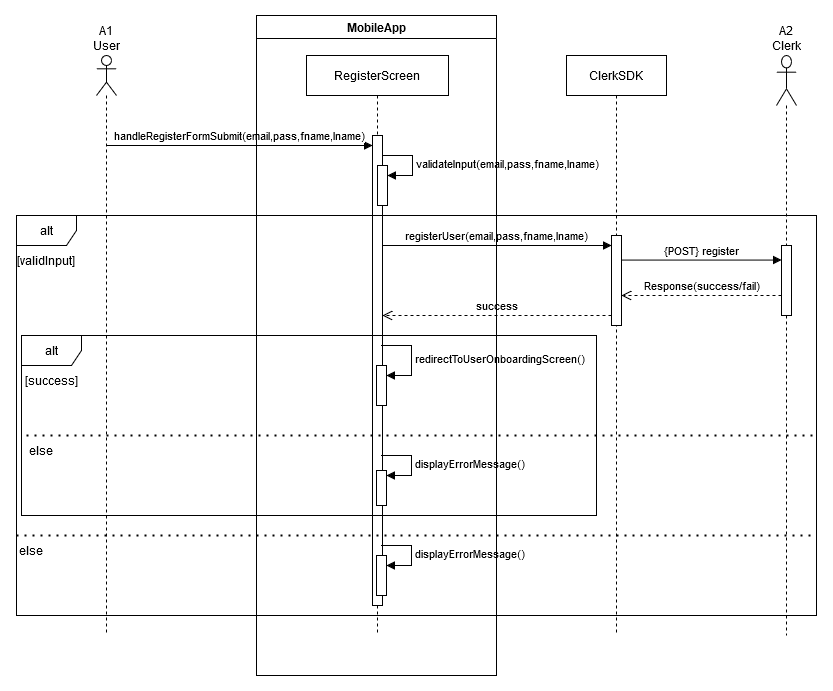

The diagram above was exported from draw.io. Its source (the exported page's mxGraphModel, read from the mxfile embedded in the PNG):
<mxGraphModel dx="2060" dy="1840" grid="1" gridSize="10" guides="1" tooltips="1" connect="1" arrows="1" fold="1" page="1" pageScale="1" pageWidth="850" pageHeight="1100" math="0" shadow="0">
  <root>
    <mxCell id="0" />
    <mxCell id="1" parent="0" />
    <mxCell id="aM9ryv3xv72pqoxQDRHE-5" value="RegisterScreen" style="shape=umlLifeline;perimeter=lifelinePerimeter;whiteSpace=wrap;html=1;container=0;dropTarget=0;collapsible=0;recursiveResize=0;outlineConnect=0;portConstraint=eastwest;newEdgeStyle={&quot;edgeStyle&quot;:&quot;elbowEdgeStyle&quot;,&quot;elbow&quot;:&quot;vertical&quot;,&quot;curved&quot;:0,&quot;rounded&quot;:0};" parent="1" vertex="1">
      <mxGeometry x="130" y="-20" width="142" height="580" as="geometry" />
    </mxCell>
    <mxCell id="aM9ryv3xv72pqoxQDRHE-6" value="" style="html=1;points=[];perimeter=orthogonalPerimeter;outlineConnect=0;targetShapes=umlLifeline;portConstraint=eastwest;newEdgeStyle={&quot;edgeStyle&quot;:&quot;elbowEdgeStyle&quot;,&quot;elbow&quot;:&quot;vertical&quot;,&quot;curved&quot;:0,&quot;rounded&quot;:0};" parent="aM9ryv3xv72pqoxQDRHE-5" vertex="1">
      <mxGeometry x="66" y="80" width="10" height="470" as="geometry" />
    </mxCell>
    <mxCell id="qJ7F4gRZ8wT13VkkRBOW-114" value="" style="html=1;points=[[0,0,0,0,5],[0,1,0,0,-5],[1,0,0,0,5],[1,1,0,0,-5]];perimeter=orthogonalPerimeter;outlineConnect=0;targetShapes=umlLifeline;portConstraint=eastwest;newEdgeStyle={&quot;curved&quot;:0,&quot;rounded&quot;:0};" parent="aM9ryv3xv72pqoxQDRHE-5" vertex="1">
      <mxGeometry x="71" y="110" width="10" height="40" as="geometry" />
    </mxCell>
    <mxCell id="qJ7F4gRZ8wT13VkkRBOW-115" value="validateInput(email,pass,fname,lname)" style="html=1;align=left;spacingLeft=2;endArrow=block;rounded=0;edgeStyle=orthogonalEdgeStyle;curved=0;rounded=0;" parent="aM9ryv3xv72pqoxQDRHE-5" target="qJ7F4gRZ8wT13VkkRBOW-114" edge="1">
      <mxGeometry relative="1" as="geometry">
        <mxPoint x="76" y="100" as="sourcePoint" />
        <Array as="points">
          <mxPoint x="106" y="100" />
          <mxPoint x="106" y="120" />
        </Array>
      </mxGeometry>
    </mxCell>
    <mxCell id="aM9ryv3xv72pqoxQDRHE-7" value="handleRegisterFormSubmit(email,pass,fname,lname)" style="html=1;verticalAlign=bottom;endArrow=block;edgeStyle=elbowEdgeStyle;elbow=vertical;curved=0;rounded=0;" parent="1" source="qJ7F4gRZ8wT13VkkRBOW-51" edge="1">
      <mxGeometry x="0.0013" relative="1" as="geometry">
        <mxPoint x="-20.409090909090764" y="70" as="sourcePoint" />
        <Array as="points">
          <mxPoint x="140" y="70" />
          <mxPoint x="110" y="110" />
          <mxPoint x="185" y="110" />
        </Array>
        <mxPoint x="196" y="70" as="targetPoint" />
        <mxPoint as="offset" />
      </mxGeometry>
    </mxCell>
    <mxCell id="qJ7F4gRZ8wT13VkkRBOW-2" value="ClerkSDK" style="shape=umlLifeline;perimeter=lifelinePerimeter;whiteSpace=wrap;html=1;container=0;dropTarget=0;collapsible=0;recursiveResize=0;outlineConnect=0;portConstraint=eastwest;newEdgeStyle={&quot;edgeStyle&quot;:&quot;elbowEdgeStyle&quot;,&quot;elbow&quot;:&quot;vertical&quot;,&quot;curved&quot;:0,&quot;rounded&quot;:0};" parent="1" vertex="1">
      <mxGeometry x="390" y="-20" width="100" height="580" as="geometry" />
    </mxCell>
    <mxCell id="qJ7F4gRZ8wT13VkkRBOW-70" value="" style="html=1;points=[[0,0,0,0,5],[0,1,0,0,-5],[1,0,0,0,5],[1,1,0,0,-5]];perimeter=orthogonalPerimeter;outlineConnect=0;targetShapes=umlLifeline;portConstraint=eastwest;newEdgeStyle={&quot;curved&quot;:0,&quot;rounded&quot;:0};" parent="qJ7F4gRZ8wT13VkkRBOW-2" vertex="1">
      <mxGeometry x="45" y="180" width="10" height="90" as="geometry" />
    </mxCell>
    <mxCell id="qJ7F4gRZ8wT13VkkRBOW-39" value="[success]" style="text;html=1;align=center;verticalAlign=middle;whiteSpace=wrap;rounded=0;" parent="1" vertex="1">
      <mxGeometry x="-155" y="290" width="60" height="30" as="geometry" />
    </mxCell>
    <mxCell id="qJ7F4gRZ8wT13VkkRBOW-47" value="A2 Clerk" style="shape=umlLifeline;perimeter=lifelinePerimeter;whiteSpace=wrap;html=1;container=1;dropTarget=0;collapsible=0;recursiveResize=0;outlineConnect=0;portConstraint=eastwest;newEdgeStyle={&quot;curved&quot;:0,&quot;rounded&quot;:0};participant=umlActor;size=50;labelPosition=center;verticalLabelPosition=top;align=center;verticalAlign=bottom;" parent="1" vertex="1">
      <mxGeometry x="600" y="-20" width="20" height="580" as="geometry" />
    </mxCell>
    <mxCell id="qJ7F4gRZ8wT13VkkRBOW-138" value="" style="html=1;points=[[0,0,0,0,5],[0,1,0,0,-5],[1,0,0,0,5],[1,1,0,0,-5]];perimeter=orthogonalPerimeter;outlineConnect=0;targetShapes=umlLifeline;portConstraint=eastwest;newEdgeStyle={&quot;curved&quot;:0,&quot;rounded&quot;:0};" parent="qJ7F4gRZ8wT13VkkRBOW-47" vertex="1">
      <mxGeometry x="5" y="190" width="10" height="70" as="geometry" />
    </mxCell>
    <mxCell id="qJ7F4gRZ8wT13VkkRBOW-51" value="A1 User" style="shape=umlLifeline;perimeter=lifelinePerimeter;whiteSpace=wrap;html=1;container=1;dropTarget=0;collapsible=0;recursiveResize=0;outlineConnect=0;portConstraint=eastwest;newEdgeStyle={&quot;curved&quot;:0,&quot;rounded&quot;:0};participant=umlActor;labelPosition=center;verticalLabelPosition=top;align=center;verticalAlign=bottom;" parent="1" vertex="1">
      <mxGeometry x="-80" y="-20" width="20" height="580" as="geometry" />
    </mxCell>
    <mxCell id="qJ7F4gRZ8wT13VkkRBOW-119" value="alt" style="shape=umlFrame;whiteSpace=wrap;html=1;pointerEvents=0;" parent="1" vertex="1">
      <mxGeometry x="-155" y="260" width="575" height="180" as="geometry" />
    </mxCell>
    <mxCell id="qJ7F4gRZ8wT13VkkRBOW-116" value="{POST} register" style="html=1;verticalAlign=bottom;endArrow=block;curved=0;rounded=0;" parent="1" target="qJ7F4gRZ8wT13VkkRBOW-138" edge="1">
      <mxGeometry relative="1" as="geometry">
        <mxPoint x="445" y="184.57" as="sourcePoint" />
        <mxPoint as="offset" />
        <mxPoint x="600" y="184.57" as="targetPoint" />
      </mxGeometry>
    </mxCell>
    <mxCell id="qJ7F4gRZ8wT13VkkRBOW-121" value="" style="html=1;points=[[0,0,0,0,5],[0,1,0,0,-5],[1,0,0,0,5],[1,1,0,0,-5]];perimeter=orthogonalPerimeter;outlineConnect=0;targetShapes=umlLifeline;portConstraint=eastwest;newEdgeStyle={&quot;curved&quot;:0,&quot;rounded&quot;:0};" parent="1" vertex="1">
      <mxGeometry x="200" y="290" width="10" height="40" as="geometry" />
    </mxCell>
    <mxCell id="qJ7F4gRZ8wT13VkkRBOW-122" value="redirectToUserOnboardingScreen()" style="html=1;align=left;spacingLeft=2;endArrow=block;rounded=0;edgeStyle=orthogonalEdgeStyle;curved=0;rounded=0;" parent="1" target="qJ7F4gRZ8wT13VkkRBOW-121" edge="1">
      <mxGeometry relative="1" as="geometry">
        <mxPoint x="205" y="270" as="sourcePoint" />
        <Array as="points">
          <mxPoint x="235" y="300" />
        </Array>
      </mxGeometry>
    </mxCell>
    <mxCell id="qJ7F4gRZ8wT13VkkRBOW-123" value="alt" style="shape=umlFrame;whiteSpace=wrap;html=1;pointerEvents=0;" parent="1" vertex="1">
      <mxGeometry x="-160" y="140" width="800" height="400" as="geometry" />
    </mxCell>
    <mxCell id="qJ7F4gRZ8wT13VkkRBOW-125" value="[validInput]" style="text;html=1;align=center;verticalAlign=middle;whiteSpace=wrap;rounded=0;" parent="1" vertex="1">
      <mxGeometry x="-155" y="170" width="50" height="30" as="geometry" />
    </mxCell>
    <mxCell id="qJ7F4gRZ8wT13VkkRBOW-141" value="registerUser(email,pass,fname,lname)" style="html=1;verticalAlign=bottom;endArrow=block;edgeStyle=elbowEdgeStyle;elbow=vertical;curved=0;rounded=0;" parent="1" source="aM9ryv3xv72pqoxQDRHE-6" target="qJ7F4gRZ8wT13VkkRBOW-70" edge="1">
      <mxGeometry x="-0.0029" relative="1" as="geometry">
        <mxPoint x="200" y="170" as="sourcePoint" />
        <Array as="points">
          <mxPoint x="378" y="170" />
          <mxPoint x="348" y="210" />
          <mxPoint x="423" y="210" />
        </Array>
        <mxPoint x="439" y="170" as="targetPoint" />
        <mxPoint as="offset" />
      </mxGeometry>
    </mxCell>
    <mxCell id="qJ7F4gRZ8wT13VkkRBOW-117" value="Response(success/fail)" style="html=1;verticalAlign=bottom;endArrow=open;dashed=1;endSize=8;curved=0;rounded=0;" parent="1" source="qJ7F4gRZ8wT13VkkRBOW-138" edge="1">
      <mxGeometry relative="1" as="geometry">
        <mxPoint x="445" y="220" as="targetPoint" />
        <mxPoint x="600" y="220" as="sourcePoint" />
        <mxPoint as="offset" />
      </mxGeometry>
    </mxCell>
    <mxCell id="qJ7F4gRZ8wT13VkkRBOW-169" value="success" style="html=1;verticalAlign=bottom;endArrow=open;dashed=1;endSize=8;curved=0;rounded=0;" parent="1" target="aM9ryv3xv72pqoxQDRHE-6" edge="1">
      <mxGeometry relative="1" as="geometry">
        <mxPoint x="280" y="240" as="targetPoint" />
        <mxPoint x="435" y="240" as="sourcePoint" />
        <mxPoint as="offset" />
      </mxGeometry>
    </mxCell>
    <mxCell id="qJ7F4gRZ8wT13VkkRBOW-159" value="displayErrorMessage()" style="html=1;align=left;spacingLeft=2;endArrow=block;rounded=0;edgeStyle=orthogonalEdgeStyle;curved=0;rounded=0;" parent="1" target="qJ7F4gRZ8wT13VkkRBOW-160" edge="1">
      <mxGeometry x="0.0053" relative="1" as="geometry">
        <mxPoint x="205" y="380" as="sourcePoint" />
        <Array as="points">
          <mxPoint x="235" y="380" />
          <mxPoint x="235" y="400" />
        </Array>
        <mxPoint x="210" y="400" as="targetPoint" />
        <mxPoint as="offset" />
      </mxGeometry>
    </mxCell>
    <mxCell id="qJ7F4gRZ8wT13VkkRBOW-160" value="" style="html=1;points=[[0,0,0,0,5],[0,1,0,0,-5],[1,0,0,0,5],[1,1,0,0,-5]];perimeter=orthogonalPerimeter;outlineConnect=0;targetShapes=umlLifeline;portConstraint=eastwest;newEdgeStyle={&quot;curved&quot;:0,&quot;rounded&quot;:0};" parent="1" vertex="1">
      <mxGeometry x="200" y="395" width="10" height="35" as="geometry" />
    </mxCell>
    <mxCell id="xJ8wqC7zvVGRQNaVsBNP-1" value="" style="endArrow=none;dashed=1;html=1;dashPattern=1 3;strokeWidth=2;rounded=0;exitX=0.004;exitY=0.449;exitDx=0;exitDy=0;exitPerimeter=0;" parent="1" edge="1">
      <mxGeometry width="50" height="50" relative="1" as="geometry">
        <mxPoint x="-150" y="360.00000000000045" as="sourcePoint" />
        <mxPoint x="640" y="360" as="targetPoint" />
      </mxGeometry>
    </mxCell>
    <mxCell id="xJ8wqC7zvVGRQNaVsBNP-2" value="else" style="text;html=1;align=center;verticalAlign=middle;whiteSpace=wrap;rounded=0;" parent="1" vertex="1">
      <mxGeometry x="-155" y="360" width="40" height="30" as="geometry" />
    </mxCell>
    <mxCell id="xJ8wqC7zvVGRQNaVsBNP-3" value="else" style="text;html=1;align=center;verticalAlign=middle;whiteSpace=wrap;rounded=0;" parent="1" vertex="1">
      <mxGeometry x="-160" y="460" width="30" height="30" as="geometry" />
    </mxCell>
    <mxCell id="xJ8wqC7zvVGRQNaVsBNP-4" value="" style="endArrow=none;dashed=1;html=1;dashPattern=1 3;strokeWidth=2;rounded=0;exitX=0.004;exitY=0.449;exitDx=0;exitDy=0;exitPerimeter=0;" parent="1" edge="1">
      <mxGeometry width="50" height="50" relative="1" as="geometry">
        <mxPoint x="-160" y="460.00000000000045" as="sourcePoint" />
        <mxPoint x="640" y="460" as="targetPoint" />
      </mxGeometry>
    </mxCell>
    <mxCell id="xJ8wqC7zvVGRQNaVsBNP-5" value="" style="html=1;points=[[0,0,0,0,5],[0,1,0,0,-5],[1,0,0,0,5],[1,1,0,0,-5]];perimeter=orthogonalPerimeter;outlineConnect=0;targetShapes=umlLifeline;portConstraint=eastwest;newEdgeStyle={&quot;curved&quot;:0,&quot;rounded&quot;:0};" parent="1" vertex="1">
      <mxGeometry x="200" y="480" width="10" height="40" as="geometry" />
    </mxCell>
    <mxCell id="xJ8wqC7zvVGRQNaVsBNP-6" value="displayErrorMessage()" style="html=1;align=left;spacingLeft=2;endArrow=block;rounded=0;edgeStyle=orthogonalEdgeStyle;curved=0;rounded=0;" parent="1" target="xJ8wqC7zvVGRQNaVsBNP-5" edge="1">
      <mxGeometry x="0.0053" relative="1" as="geometry">
        <mxPoint x="205" y="470" as="sourcePoint" />
        <Array as="points">
          <mxPoint x="235" y="470" />
          <mxPoint x="235" y="490" />
        </Array>
        <mxPoint x="210" y="500" as="targetPoint" />
        <mxPoint as="offset" />
      </mxGeometry>
    </mxCell>
    <mxCell id="tSCz_BpoxE8MUkMkJV9K-1" value="MobileApp" style="swimlane;" parent="1" vertex="1">
      <mxGeometry x="80" y="-60" width="240" height="660" as="geometry" />
    </mxCell>
  </root>
</mxGraphModel>